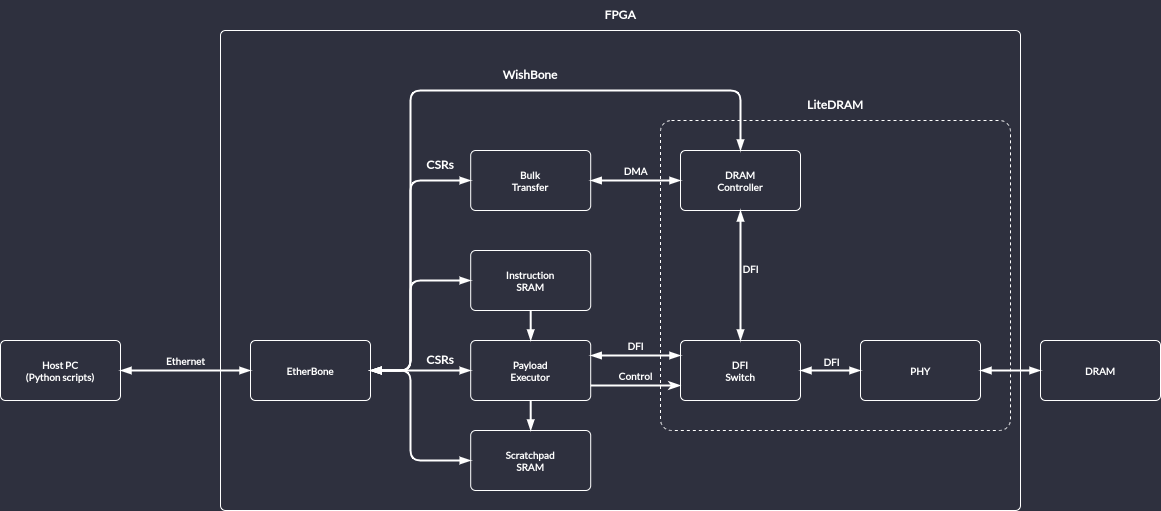

The diagram above was exported from draw.io. Its source (the exported page's mxGraphModel, read from the mxfile embedded in the PNG):
<mxGraphModel dx="1434" dy="786" grid="1" gridSize="10" guides="1" tooltips="1" connect="1" arrows="1" fold="1" page="1" pageScale="1" pageWidth="827" pageHeight="1169" background="#2e303e" math="0" shadow="0">
  <root>
    <mxCell id="0" />
    <mxCell id="1" parent="0" />
    <mxCell id="I6D7Si3OrlFnAmE2pWNC-75" value="" style="rounded=1;whiteSpace=wrap;html=1;strokeWidth=1;fontFamily=Lato;fontSource=https%3A%2F%2Ffonts.googleapis.com%2Fcss%3Ffamily%3DLato;fontColor=#ffffff;fontStyle=1;strokeColor=#FFFFFF;fillColor=none;autosize=0;comic=0;container=0;dropTarget=0;collapsible=0;fixDash=0;spacingLeft=0;spacingBottom=0;spacingRight=0;spacingTop=0;spacing=4;labelBackgroundColor=none;labelBorderColor=none;fontSize=10;absoluteArcSize=1;arcSize=10;align=center;verticalAlign=middle;" vertex="1" parent="1">
      <mxGeometry x="500" y="160" width="800" height="480" as="geometry" />
    </mxCell>
    <mxCell id="I6D7Si3OrlFnAmE2pWNC-41" value="&lt;font data-font-src=&quot;https://fonts.googleapis.com/css?family=Lato&quot;&gt;Host PC&lt;/font&gt;&lt;div&gt;&lt;font data-font-src=&quot;https://fonts.googleapis.com/css?family=Lato&quot;&gt;(Python scripts)&lt;/font&gt;&lt;/div&gt;" style="rounded=1;whiteSpace=wrap;html=1;strokeWidth=1;fontFamily=Lato;fontSource=https%3A%2F%2Ffonts.googleapis.com%2Fcss%3Ffamily%3DLato;fontColor=#ffffff;fontStyle=1;strokeColor=#FFFFFF;fillColor=none;autosize=0;comic=0;container=0;dropTarget=0;collapsible=0;fixDash=0;spacingLeft=0;spacingBottom=0;spacingRight=0;spacingTop=0;spacing=4;labelBackgroundColor=none;labelBorderColor=none;fontSize=10;absoluteArcSize=1;arcSize=10;align=center;verticalAlign=middle;" vertex="1" parent="1">
      <mxGeometry x="280" y="470" width="120" height="60" as="geometry" />
    </mxCell>
    <mxCell id="I6D7Si3OrlFnAmE2pWNC-43" value="EtherBone" style="rounded=1;whiteSpace=wrap;html=1;strokeWidth=1;fontFamily=Lato;fontSource=https%3A%2F%2Ffonts.googleapis.com%2Fcss%3Ffamily%3DLato;fontColor=#ffffff;fontStyle=1;strokeColor=#FFFFFF;fillColor=none;autosize=0;comic=0;container=0;dropTarget=0;collapsible=0;fixDash=0;spacingLeft=0;spacingBottom=0;spacingRight=0;spacingTop=0;spacing=4;labelBackgroundColor=none;labelBorderColor=none;fontSize=10;absoluteArcSize=1;arcSize=10;align=center;verticalAlign=middle;" vertex="1" parent="1">
      <mxGeometry x="530" y="470" width="120" height="60" as="geometry" />
    </mxCell>
    <mxCell id="I6D7Si3OrlFnAmE2pWNC-44" value="&lt;div style=&quot;line-height: 170%; font-size: 10px;&quot;&gt;Ethernet&lt;/div&gt;" style="rounded=1;orthogonalLoop=1;jettySize=auto;html=1;startArrow=blockThin;startFill=1;endArrow=blockThin;endFill=1;endSize=6;fontSize=10;fontFamily=Lato;fontSource=https%3A%2F%2Ffonts.googleapis.com%2Fcss%3Ffamily%3DLato;fontColor=#FFFFFF;strokeWidth=2;fontStyle=1;strokeColor=#FFFFFF;entryX=1;entryY=0.5;entryDx=0;entryDy=0;spacing=0;exitX=0;exitY=0.5;exitDx=0;exitDy=0;labelBackgroundColor=none;verticalAlign=bottom;jumpStyle=arc;jumpSize=8;align=center;edgeStyle=orthogonalEdgeStyle;" edge="1" parent="1" source="I6D7Si3OrlFnAmE2pWNC-43" target="I6D7Si3OrlFnAmE2pWNC-41">
      <mxGeometry x="0.0013" relative="1" as="geometry">
        <mxPoint x="436" y="480.0000000000001" as="sourcePoint" />
        <mxPoint x="330" y="480.0000000000001" as="targetPoint" />
        <mxPoint as="offset" />
      </mxGeometry>
    </mxCell>
    <mxCell id="I6D7Si3OrlFnAmE2pWNC-45" value="Bulk&lt;div&gt;Transfer&lt;/div&gt;" style="rounded=1;whiteSpace=wrap;html=1;strokeWidth=1;fontFamily=Lato;fontSource=https%3A%2F%2Ffonts.googleapis.com%2Fcss%3Ffamily%3DLato;fontColor=#ffffff;fontStyle=1;strokeColor=#FFFFFF;fillColor=none;autosize=0;comic=0;container=0;dropTarget=0;collapsible=0;fixDash=0;spacingLeft=0;spacingBottom=0;spacingRight=0;spacingTop=0;spacing=4;labelBackgroundColor=none;labelBorderColor=none;fontSize=10;absoluteArcSize=1;arcSize=10;align=center;verticalAlign=middle;" vertex="1" parent="1">
      <mxGeometry x="750.2" y="280" width="120" height="60" as="geometry" />
    </mxCell>
    <mxCell id="I6D7Si3OrlFnAmE2pWNC-46" value="Instruction&lt;div&gt;SRAM&lt;/div&gt;" style="rounded=1;whiteSpace=wrap;html=1;strokeWidth=1;fontFamily=Lato;fontSource=https%3A%2F%2Ffonts.googleapis.com%2Fcss%3Ffamily%3DLato;fontColor=#ffffff;fontStyle=1;strokeColor=#FFFFFF;fillColor=none;autosize=0;comic=0;container=0;dropTarget=0;collapsible=0;fixDash=0;spacingLeft=0;spacingBottom=0;spacingRight=0;spacingTop=0;spacing=4;labelBackgroundColor=none;labelBorderColor=none;fontSize=10;absoluteArcSize=1;arcSize=10;align=center;verticalAlign=middle;" vertex="1" parent="1">
      <mxGeometry x="750.2" y="380" width="120" height="60" as="geometry" />
    </mxCell>
    <mxCell id="I6D7Si3OrlFnAmE2pWNC-47" value="Payload&lt;div&gt;Executor&lt;/div&gt;" style="rounded=1;whiteSpace=wrap;html=1;strokeWidth=1;fontFamily=Lato;fontSource=https%3A%2F%2Ffonts.googleapis.com%2Fcss%3Ffamily%3DLato;fontColor=#ffffff;fontStyle=1;strokeColor=#FFFFFF;fillColor=none;autosize=0;comic=0;container=0;dropTarget=0;collapsible=0;fixDash=0;spacingLeft=0;spacingBottom=0;spacingRight=0;spacingTop=0;spacing=4;labelBackgroundColor=none;labelBorderColor=none;fontSize=10;absoluteArcSize=1;arcSize=10;align=center;verticalAlign=middle;" vertex="1" parent="1">
      <mxGeometry x="750.2" y="470" width="120" height="60" as="geometry" />
    </mxCell>
    <mxCell id="I6D7Si3OrlFnAmE2pWNC-48" value="Scratchpad&lt;div&gt;SRAM&lt;/div&gt;" style="rounded=1;whiteSpace=wrap;html=1;strokeWidth=1;fontFamily=Lato;fontSource=https%3A%2F%2Ffonts.googleapis.com%2Fcss%3Ffamily%3DLato;fontColor=#ffffff;fontStyle=1;strokeColor=#FFFFFF;fillColor=none;autosize=0;comic=0;container=0;dropTarget=0;collapsible=0;fixDash=0;spacingLeft=0;spacingBottom=0;spacingRight=0;spacingTop=0;spacing=4;labelBackgroundColor=none;labelBorderColor=none;fontSize=10;absoluteArcSize=1;arcSize=10;align=center;verticalAlign=middle;" vertex="1" parent="1">
      <mxGeometry x="750.2" y="560" width="120" height="60" as="geometry" />
    </mxCell>
    <mxCell id="I6D7Si3OrlFnAmE2pWNC-49" value="DRAM&lt;div&gt;Controller&lt;/div&gt;" style="rounded=1;whiteSpace=wrap;html=1;strokeWidth=1;fontFamily=Lato;fontSource=https%3A%2F%2Ffonts.googleapis.com%2Fcss%3Ffamily%3DLato;fontColor=#ffffff;fontStyle=1;strokeColor=#FFFFFF;fillColor=none;autosize=0;comic=0;container=0;dropTarget=0;collapsible=0;fixDash=0;spacingLeft=0;spacingBottom=0;spacingRight=0;spacingTop=0;spacing=4;labelBackgroundColor=none;labelBorderColor=none;fontSize=10;absoluteArcSize=1;arcSize=10;align=center;verticalAlign=middle;" vertex="1" parent="1">
      <mxGeometry x="960" y="280" width="120" height="60" as="geometry" />
    </mxCell>
    <mxCell id="I6D7Si3OrlFnAmE2pWNC-50" value="DFI&lt;div&gt;Switch&lt;/div&gt;" style="rounded=1;whiteSpace=wrap;html=1;strokeWidth=1;fontFamily=Lato;fontSource=https%3A%2F%2Ffonts.googleapis.com%2Fcss%3Ffamily%3DLato;fontColor=#ffffff;fontStyle=1;strokeColor=#FFFFFF;fillColor=none;autosize=0;comic=0;container=0;dropTarget=0;collapsible=0;fixDash=0;spacingLeft=0;spacingBottom=0;spacingRight=0;spacingTop=0;spacing=4;labelBackgroundColor=none;labelBorderColor=none;fontSize=10;absoluteArcSize=1;arcSize=10;align=center;verticalAlign=middle;" vertex="1" parent="1">
      <mxGeometry x="960" y="470" width="120" height="60" as="geometry" />
    </mxCell>
    <mxCell id="I6D7Si3OrlFnAmE2pWNC-51" value="PHY" style="rounded=1;whiteSpace=wrap;html=1;strokeWidth=1;fontFamily=Lato;fontSource=https%3A%2F%2Ffonts.googleapis.com%2Fcss%3Ffamily%3DLato;fontColor=#ffffff;fontStyle=1;strokeColor=#FFFFFF;fillColor=none;autosize=0;comic=0;container=0;dropTarget=0;collapsible=0;fixDash=0;spacingLeft=0;spacingBottom=0;spacingRight=0;spacingTop=0;spacing=4;labelBackgroundColor=none;labelBorderColor=none;fontSize=10;absoluteArcSize=1;arcSize=10;align=center;verticalAlign=middle;" vertex="1" parent="1">
      <mxGeometry x="1140" y="470" width="120" height="60" as="geometry" />
    </mxCell>
    <mxCell id="I6D7Si3OrlFnAmE2pWNC-52" value="&lt;div style=&quot;line-height: 170%; font-size: 10px;&quot;&gt;DFI&lt;/div&gt;" style="rounded=1;orthogonalLoop=1;jettySize=auto;html=1;startArrow=blockThin;startFill=1;endArrow=blockThin;endFill=1;endSize=6;fontSize=10;fontFamily=Lato;fontSource=https%3A%2F%2Ffonts.googleapis.com%2Fcss%3Ffamily%3DLato;fontColor=#FFFFFF;strokeWidth=2;fontStyle=1;strokeColor=#FFFFFF;entryX=1;entryY=0.25;entryDx=0;entryDy=0;spacing=0;exitX=0;exitY=0.25;exitDx=0;exitDy=0;labelBackgroundColor=none;verticalAlign=bottom;jumpStyle=arc;jumpSize=8;align=center;edgeStyle=orthogonalEdgeStyle;" edge="1" parent="1" source="I6D7Si3OrlFnAmE2pWNC-50" target="I6D7Si3OrlFnAmE2pWNC-47">
      <mxGeometry x="0.0013" relative="1" as="geometry">
        <mxPoint x="936" y="550.0000000000001" as="sourcePoint" />
        <mxPoint x="830" y="550.0000000000001" as="targetPoint" />
        <mxPoint as="offset" />
      </mxGeometry>
    </mxCell>
    <mxCell id="I6D7Si3OrlFnAmE2pWNC-53" value="&lt;div style=&quot;line-height: 170%; font-size: 10px;&quot;&gt;Control&lt;/div&gt;" style="rounded=1;orthogonalLoop=1;jettySize=auto;html=1;startArrow=classicThin;startFill=1;endArrow=none;endFill=0;endSize=6;fontSize=10;fontFamily=Lato;fontSource=https%3A%2F%2Ffonts.googleapis.com%2Fcss%3Ffamily%3DLato;fontColor=#FFFFFF;strokeWidth=2;fontStyle=1;strokeColor=#FFFFFF;entryX=1;entryY=0.75;entryDx=0;entryDy=0;spacing=0;exitX=0;exitY=0.75;exitDx=0;exitDy=0;labelBackgroundColor=none;verticalAlign=bottom;jumpStyle=arc;jumpSize=8;align=center;edgeStyle=orthogonalEdgeStyle;" edge="1" parent="1" source="I6D7Si3OrlFnAmE2pWNC-50" target="I6D7Si3OrlFnAmE2pWNC-47">
      <mxGeometry x="0.0013" relative="1" as="geometry">
        <mxPoint x="970" y="495" as="sourcePoint" />
        <mxPoint x="880" y="495" as="targetPoint" />
        <mxPoint as="offset" />
      </mxGeometry>
    </mxCell>
    <mxCell id="I6D7Si3OrlFnAmE2pWNC-56" value="&lt;div style=&quot;line-height: 170%; font-size: 10px;&quot;&gt;&lt;br&gt;&lt;/div&gt;" style="rounded=1;orthogonalLoop=1;jettySize=auto;html=1;startArrow=blockThin;startFill=1;endArrow=none;endFill=0;endSize=6;fontSize=10;fontFamily=Lato;fontSource=https%3A%2F%2Ffonts.googleapis.com%2Fcss%3Ffamily%3DLato;fontColor=#FFFFFF;strokeWidth=2;fontStyle=1;strokeColor=#FFFFFF;spacing=0;labelBackgroundColor=none;verticalAlign=bottom;jumpStyle=arc;jumpSize=8;align=center;edgeStyle=orthogonalEdgeStyle;exitX=0.5;exitY=0;exitDx=0;exitDy=0;entryX=0.5;entryY=1;entryDx=0;entryDy=0;" edge="1" parent="1" source="I6D7Si3OrlFnAmE2pWNC-47" target="I6D7Si3OrlFnAmE2pWNC-46">
      <mxGeometry x="0.0013" relative="1" as="geometry">
        <mxPoint x="840" y="470" as="sourcePoint" />
        <mxPoint x="840" y="420" as="targetPoint" />
        <mxPoint as="offset" />
      </mxGeometry>
    </mxCell>
    <mxCell id="I6D7Si3OrlFnAmE2pWNC-57" value="&lt;div style=&quot;line-height: 170%; font-size: 10px;&quot;&gt;&lt;br&gt;&lt;/div&gt;" style="rounded=1;orthogonalLoop=1;jettySize=auto;html=1;startArrow=blockThin;startFill=1;endArrow=none;endFill=0;endSize=6;fontSize=10;fontFamily=Lato;fontSource=https%3A%2F%2Ffonts.googleapis.com%2Fcss%3Ffamily%3DLato;fontColor=#FFFFFF;strokeWidth=2;fontStyle=1;strokeColor=#FFFFFF;spacing=0;labelBackgroundColor=none;verticalAlign=bottom;jumpStyle=arc;jumpSize=8;align=center;edgeStyle=orthogonalEdgeStyle;exitX=0.5;exitY=0;exitDx=0;exitDy=0;entryX=0.5;entryY=1;entryDx=0;entryDy=0;" edge="1" parent="1" source="I6D7Si3OrlFnAmE2pWNC-48" target="I6D7Si3OrlFnAmE2pWNC-47">
      <mxGeometry x="0.0013" relative="1" as="geometry">
        <mxPoint x="820" y="480" as="sourcePoint" />
        <mxPoint x="820" y="450" as="targetPoint" />
        <mxPoint as="offset" />
      </mxGeometry>
    </mxCell>
    <mxCell id="I6D7Si3OrlFnAmE2pWNC-58" value="&lt;div style=&quot;line-height: 170%; font-size: 10px;&quot;&gt;DMA&lt;/div&gt;" style="rounded=1;orthogonalLoop=1;jettySize=auto;html=1;startArrow=blockThin;startFill=1;endArrow=blockThin;endFill=1;endSize=6;fontSize=10;fontFamily=Lato;fontSource=https%3A%2F%2Ffonts.googleapis.com%2Fcss%3Ffamily%3DLato;fontColor=#FFFFFF;strokeWidth=2;fontStyle=1;strokeColor=#FFFFFF;entryX=1;entryY=0.5;entryDx=0;entryDy=0;spacing=0;exitX=0;exitY=0.5;exitDx=0;exitDy=0;labelBackgroundColor=none;verticalAlign=bottom;jumpStyle=arc;jumpSize=8;align=center;edgeStyle=orthogonalEdgeStyle;" edge="1" parent="1" source="I6D7Si3OrlFnAmE2pWNC-49" target="I6D7Si3OrlFnAmE2pWNC-45">
      <mxGeometry x="0.0013" relative="1" as="geometry">
        <mxPoint x="970" y="495" as="sourcePoint" />
        <mxPoint x="880" y="495" as="targetPoint" />
        <mxPoint as="offset" />
      </mxGeometry>
    </mxCell>
    <mxCell id="I6D7Si3OrlFnAmE2pWNC-59" value="&lt;div style=&quot;line-height: 170%; font-size: 10px;&quot;&gt;DFI&lt;/div&gt;" style="rounded=1;orthogonalLoop=1;jettySize=auto;html=1;startArrow=blockThin;startFill=1;endArrow=blockThin;endFill=1;endSize=6;fontSize=10;fontFamily=Lato;fontSource=https%3A%2F%2Ffonts.googleapis.com%2Fcss%3Ffamily%3DLato;fontColor=#FFFFFF;strokeWidth=2;fontStyle=1;strokeColor=#FFFFFF;entryX=0.5;entryY=0;entryDx=0;entryDy=0;spacing=0;exitX=0.5;exitY=1;exitDx=0;exitDy=0;labelBackgroundColor=none;verticalAlign=bottom;jumpStyle=arc;jumpSize=8;align=center;edgeStyle=orthogonalEdgeStyle;spacingLeft=19;spacingBottom=-3;" edge="1" parent="1" source="I6D7Si3OrlFnAmE2pWNC-49" target="I6D7Si3OrlFnAmE2pWNC-50">
      <mxGeometry x="0.0013" relative="1" as="geometry">
        <mxPoint x="970" y="495" as="sourcePoint" />
        <mxPoint x="880" y="495" as="targetPoint" />
        <mxPoint as="offset" />
      </mxGeometry>
    </mxCell>
    <mxCell id="I6D7Si3OrlFnAmE2pWNC-60" value="&lt;div style=&quot;line-height: 170%; font-size: 10px;&quot;&gt;&lt;br&gt;&lt;/div&gt;" style="rounded=1;orthogonalLoop=1;jettySize=auto;html=1;startArrow=blockThin;startFill=1;endArrow=blockThin;endFill=1;endSize=6;fontSize=10;fontFamily=Lato;fontSource=https%3A%2F%2Ffonts.googleapis.com%2Fcss%3Ffamily%3DLato;fontColor=#FFFFFF;strokeWidth=2;fontStyle=1;strokeColor=#FFFFFF;spacing=0;labelBackgroundColor=none;verticalAlign=bottom;jumpStyle=arc;jumpSize=8;align=center;edgeStyle=orthogonalEdgeStyle;exitX=1;exitY=0.5;exitDx=0;exitDy=0;entryX=0;entryY=0.5;entryDx=0;entryDy=0;" edge="1" parent="1" source="I6D7Si3OrlFnAmE2pWNC-43" target="I6D7Si3OrlFnAmE2pWNC-47">
      <mxGeometry x="0.0013" relative="1" as="geometry">
        <mxPoint x="710" y="530" as="sourcePoint" />
        <mxPoint x="710" y="480" as="targetPoint" />
        <mxPoint as="offset" />
      </mxGeometry>
    </mxCell>
    <mxCell id="I6D7Si3OrlFnAmE2pWNC-61" value="&lt;div style=&quot;line-height: 170%; font-size: 10px;&quot;&gt;&lt;br&gt;&lt;/div&gt;" style="rounded=1;orthogonalLoop=1;jettySize=auto;html=1;startArrow=blockThin;startFill=1;endArrow=blockThin;endFill=1;endSize=6;fontSize=10;fontFamily=Lato;fontSource=https%3A%2F%2Ffonts.googleapis.com%2Fcss%3Ffamily%3DLato;fontColor=#FFFFFF;strokeWidth=2;fontStyle=1;strokeColor=#FFFFFF;spacing=0;labelBackgroundColor=none;verticalAlign=bottom;jumpStyle=arc;jumpSize=8;align=center;edgeStyle=orthogonalEdgeStyle;exitX=1;exitY=0.5;exitDx=0;exitDy=0;entryX=0;entryY=0.5;entryDx=0;entryDy=0;" edge="1" parent="1" source="I6D7Si3OrlFnAmE2pWNC-43" target="I6D7Si3OrlFnAmE2pWNC-48">
      <mxGeometry x="0.0013" relative="1" as="geometry">
        <mxPoint x="630" y="510" as="sourcePoint" />
        <mxPoint x="760" y="510" as="targetPoint" />
        <mxPoint as="offset" />
        <Array as="points">
          <mxPoint x="690" y="500" />
          <mxPoint x="690" y="590" />
        </Array>
      </mxGeometry>
    </mxCell>
    <mxCell id="I6D7Si3OrlFnAmE2pWNC-62" value="&lt;div style=&quot;line-height: 170%; font-size: 10px;&quot;&gt;&lt;br&gt;&lt;/div&gt;" style="rounded=1;orthogonalLoop=1;jettySize=auto;html=1;startArrow=blockThin;startFill=1;endArrow=blockThin;endFill=1;endSize=6;fontSize=10;fontFamily=Lato;fontSource=https%3A%2F%2Ffonts.googleapis.com%2Fcss%3Ffamily%3DLato;fontColor=#FFFFFF;strokeWidth=2;fontStyle=1;strokeColor=#FFFFFF;spacing=0;labelBackgroundColor=none;verticalAlign=bottom;jumpStyle=arc;jumpSize=8;align=center;edgeStyle=orthogonalEdgeStyle;exitX=1;exitY=0.5;exitDx=0;exitDy=0;entryX=0;entryY=0.5;entryDx=0;entryDy=0;" edge="1" parent="1" source="I6D7Si3OrlFnAmE2pWNC-43" target="I6D7Si3OrlFnAmE2pWNC-46">
      <mxGeometry x="0.0013" relative="1" as="geometry">
        <mxPoint x="630" y="510" as="sourcePoint" />
        <mxPoint x="760" y="600" as="targetPoint" />
        <mxPoint as="offset" />
        <Array as="points">
          <mxPoint x="690" y="500" />
          <mxPoint x="690" y="410" />
        </Array>
      </mxGeometry>
    </mxCell>
    <mxCell id="I6D7Si3OrlFnAmE2pWNC-63" value="&lt;div style=&quot;line-height: 170%; font-size: 10px;&quot;&gt;&lt;br&gt;&lt;/div&gt;" style="rounded=1;orthogonalLoop=1;jettySize=auto;html=1;startArrow=blockThin;startFill=1;endArrow=blockThin;endFill=1;endSize=6;fontSize=10;fontFamily=Lato;fontSource=https%3A%2F%2Ffonts.googleapis.com%2Fcss%3Ffamily%3DLato;fontColor=#FFFFFF;strokeWidth=2;fontStyle=1;strokeColor=#FFFFFF;spacing=0;labelBackgroundColor=none;verticalAlign=bottom;jumpStyle=arc;jumpSize=8;align=center;edgeStyle=orthogonalEdgeStyle;exitX=1;exitY=0.5;exitDx=0;exitDy=0;entryX=0;entryY=0.5;entryDx=0;entryDy=0;" edge="1" parent="1" source="I6D7Si3OrlFnAmE2pWNC-43" target="I6D7Si3OrlFnAmE2pWNC-45">
      <mxGeometry x="0.0013" relative="1" as="geometry">
        <mxPoint x="630" y="510" as="sourcePoint" />
        <mxPoint x="760" y="420" as="targetPoint" />
        <mxPoint as="offset" />
        <Array as="points">
          <mxPoint x="690" y="500" />
          <mxPoint x="690" y="310" />
        </Array>
      </mxGeometry>
    </mxCell>
    <mxCell id="I6D7Si3OrlFnAmE2pWNC-64" value="&lt;div style=&quot;line-height: 170%; font-size: 10px;&quot;&gt;&lt;br&gt;&lt;/div&gt;" style="rounded=1;orthogonalLoop=1;jettySize=auto;html=1;startArrow=blockThin;startFill=1;endArrow=blockThin;endFill=1;endSize=6;fontSize=10;fontFamily=Lato;fontSource=https%3A%2F%2Ffonts.googleapis.com%2Fcss%3Ffamily%3DLato;fontColor=#FFFFFF;strokeWidth=2;fontStyle=1;strokeColor=#FFFFFF;spacing=0;labelBackgroundColor=none;verticalAlign=bottom;jumpStyle=arc;jumpSize=8;align=center;edgeStyle=orthogonalEdgeStyle;exitX=1;exitY=0.5;exitDx=0;exitDy=0;entryX=0.5;entryY=0;entryDx=0;entryDy=0;" edge="1" parent="1" source="I6D7Si3OrlFnAmE2pWNC-43" target="I6D7Si3OrlFnAmE2pWNC-49">
      <mxGeometry x="0.0013" relative="1" as="geometry">
        <mxPoint x="630" y="510" as="sourcePoint" />
        <mxPoint x="760" y="320" as="targetPoint" />
        <mxPoint as="offset" />
        <Array as="points">
          <mxPoint x="690" y="500" />
          <mxPoint x="690" y="220" />
          <mxPoint x="1020" y="220" />
        </Array>
      </mxGeometry>
    </mxCell>
    <mxCell id="I6D7Si3OrlFnAmE2pWNC-66" value="&lt;span&gt;&lt;font data-font-src=&quot;https://fonts.googleapis.com/css?family=Lato&quot;&gt;WishBone&lt;/font&gt;&lt;/span&gt;" style="text;html=1;align=center;verticalAlign=middle;whiteSpace=wrap;rounded=0;fontStyle=1;fontFamily=Lato;fontSource=https%3A%2F%2Ffonts.googleapis.com%2Fcss%3Ffamily%3DLato;fontColor=#FFFFFF;" vertex="1" parent="1">
      <mxGeometry x="780.2000000000003" y="189.99999999999977" width="60" height="30" as="geometry" />
    </mxCell>
    <mxCell id="I6D7Si3OrlFnAmE2pWNC-67" value="&lt;span&gt;&lt;font data-font-src=&quot;https://fonts.googleapis.com/css?family=Lato&quot;&gt;CSRs&lt;/font&gt;&lt;/span&gt;" style="text;html=1;align=center;verticalAlign=middle;whiteSpace=wrap;rounded=0;fontStyle=1;fontFamily=Lato;fontSource=https%3A%2F%2Ffonts.googleapis.com%2Fcss%3Ffamily%3DLato;fontColor=#FFFFFF;" vertex="1" parent="1">
      <mxGeometry x="690.2000000000003" y="475.19999999999976" width="60" height="30" as="geometry" />
    </mxCell>
    <mxCell id="I6D7Si3OrlFnAmE2pWNC-68" value="&lt;span&gt;&lt;font data-font-src=&quot;https://fonts.googleapis.com/css?family=Lato&quot;&gt;CSRs&lt;/font&gt;&lt;/span&gt;" style="text;html=1;align=center;verticalAlign=middle;whiteSpace=wrap;rounded=0;fontStyle=1;fontFamily=Lato;fontSource=https%3A%2F%2Ffonts.googleapis.com%2Fcss%3Ffamily%3DLato;fontColor=#FFFFFF;" vertex="1" parent="1">
      <mxGeometry x="690.2000000000003" y="279.9999999999998" width="60" height="30" as="geometry" />
    </mxCell>
    <mxCell id="I6D7Si3OrlFnAmE2pWNC-69" value="DRAM" style="rounded=1;whiteSpace=wrap;html=1;strokeWidth=1;fontFamily=Lato;fontSource=https%3A%2F%2Ffonts.googleapis.com%2Fcss%3Ffamily%3DLato;fontColor=#ffffff;fontStyle=1;strokeColor=#FFFFFF;fillColor=none;autosize=0;comic=0;container=0;dropTarget=0;collapsible=0;fixDash=0;spacingLeft=0;spacingBottom=0;spacingRight=0;spacingTop=0;spacing=4;labelBackgroundColor=none;labelBorderColor=none;fontSize=10;absoluteArcSize=1;arcSize=10;align=center;verticalAlign=middle;" vertex="1" parent="1">
      <mxGeometry x="1320" y="470" width="120" height="60" as="geometry" />
    </mxCell>
    <mxCell id="I6D7Si3OrlFnAmE2pWNC-70" value="&lt;div style=&quot;line-height: 170%; font-size: 10px;&quot;&gt;DFI&lt;/div&gt;" style="rounded=1;orthogonalLoop=1;jettySize=auto;html=1;startArrow=blockThin;startFill=1;endArrow=blockThin;endFill=1;endSize=6;fontSize=10;fontFamily=Lato;fontSource=https%3A%2F%2Ffonts.googleapis.com%2Fcss%3Ffamily%3DLato;fontColor=#FFFFFF;strokeWidth=2;fontStyle=1;strokeColor=#FFFFFF;spacing=0;exitX=0;exitY=0.5;exitDx=0;exitDy=0;labelBackgroundColor=none;verticalAlign=bottom;jumpStyle=arc;jumpSize=8;align=center;edgeStyle=orthogonalEdgeStyle;" edge="1" parent="1" source="I6D7Si3OrlFnAmE2pWNC-51">
      <mxGeometry x="0.0013" relative="1" as="geometry">
        <mxPoint x="970" y="495" as="sourcePoint" />
        <mxPoint x="1080" y="500" as="targetPoint" />
        <mxPoint as="offset" />
      </mxGeometry>
    </mxCell>
    <mxCell id="I6D7Si3OrlFnAmE2pWNC-71" value="&lt;div style=&quot;line-height: 170%; font-size: 10px;&quot;&gt;&lt;br&gt;&lt;/div&gt;" style="rounded=1;orthogonalLoop=1;jettySize=auto;html=1;startArrow=blockThin;startFill=1;endArrow=blockThin;endFill=1;endSize=6;fontSize=10;fontFamily=Lato;fontSource=https%3A%2F%2Ffonts.googleapis.com%2Fcss%3Ffamily%3DLato;fontColor=#FFFFFF;strokeWidth=2;fontStyle=1;strokeColor=#FFFFFF;spacing=0;labelBackgroundColor=none;verticalAlign=bottom;jumpStyle=arc;jumpSize=8;align=center;edgeStyle=orthogonalEdgeStyle;exitX=1;exitY=0.5;exitDx=0;exitDy=0;entryX=0;entryY=0.5;entryDx=0;entryDy=0;" edge="1" parent="1" source="I6D7Si3OrlFnAmE2pWNC-51" target="I6D7Si3OrlFnAmE2pWNC-69">
      <mxGeometry x="0.0013" relative="1" as="geometry">
        <mxPoint x="1250" y="470" as="sourcePoint" />
        <mxPoint x="1250" y="420" as="targetPoint" />
        <mxPoint as="offset" />
      </mxGeometry>
    </mxCell>
    <mxCell id="I6D7Si3OrlFnAmE2pWNC-73" value="" style="rounded=1;whiteSpace=wrap;html=1;fontSize=12;arcSize=22;strokeWidth=1;fontFamily=Lato;fontSource=https%3A%2F%2Ffonts.googleapis.com%2Fcss%3Ffamily%3DLato;fontColor=#FFFFFF;dashed=1;strokeColor=#FFFFFF;fillColor=none;verticalAlign=top;horizontal=1;spacingTop=6;fontStyle=1;labelBackgroundColor=none;labelBorderColor=none;absoluteArcSize=1;" vertex="1" parent="1">
      <mxGeometry x="940" y="250" width="350" height="310" as="geometry" />
    </mxCell>
    <mxCell id="I6D7Si3OrlFnAmE2pWNC-74" value="&lt;span&gt;&lt;font data-font-src=&quot;https://fonts.googleapis.com/css?family=Lato&quot;&gt;LiteDRAM&lt;/font&gt;&lt;/span&gt;" style="text;html=1;align=center;verticalAlign=middle;whiteSpace=wrap;rounded=0;fontStyle=1;fontFamily=Lato;fontSource=https%3A%2F%2Ffonts.googleapis.com%2Fcss%3Ffamily%3DLato;fontColor=#FFFFFF;" vertex="1" parent="1">
      <mxGeometry x="1085.0000000000002" y="219.99999999999977" width="60" height="30" as="geometry" />
    </mxCell>
    <mxCell id="I6D7Si3OrlFnAmE2pWNC-76" value="&lt;span&gt;&lt;font data-font-src=&quot;https://fonts.googleapis.com/css?family=Lato&quot;&gt;FPGA&lt;/font&gt;&lt;/span&gt;" style="text;html=1;align=center;verticalAlign=middle;whiteSpace=wrap;rounded=0;fontStyle=1;fontFamily=Lato;fontSource=https%3A%2F%2Ffonts.googleapis.com%2Fcss%3Ffamily%3DLato;fontColor=#FFFFFF;" vertex="1" parent="1">
      <mxGeometry x="870.0000000000002" y="129.99999999999977" width="60" height="30" as="geometry" />
    </mxCell>
  </root>
</mxGraphModel>